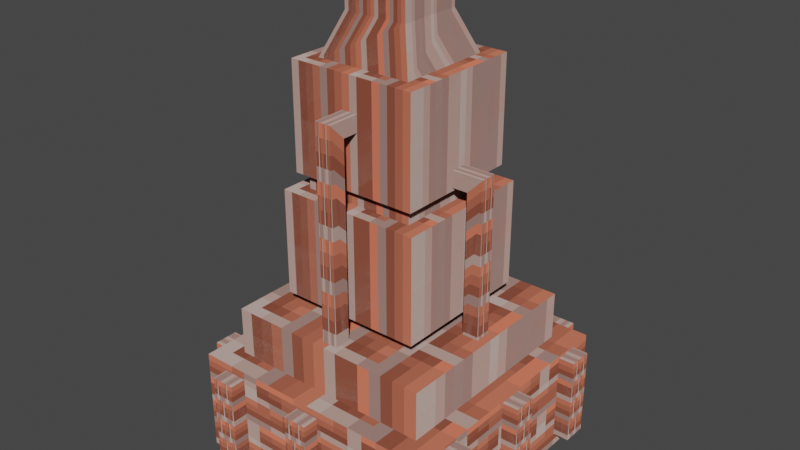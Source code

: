 # Source: TubeMachine.blend  (saved by Blender 2.93.20; exported with 4.5.12 LTS)
import bpy
from mathutils import Matrix  # noqa: F401  (used for matrix-valued properties, if any)

bpy.ops.wm.read_factory_settings(use_empty=True)
scene = bpy.context.scene
scene.name = 'Scene'

# ---- collections
col_collection = bpy.data.collections.new('Collection'); scene.collection.children.link(col_collection)

# ---- images (referenced by path relative to the original .blend; pixels are not part of the script)
import os
ASSET_DIR = os.environ.get("B2B_ASSET_DIR", "")  # directory of the original .blend (textures are referenced by path, not embedded)
HERE = os.path.dirname(os.path.abspath(__file__))  # packed textures are extracted next to this script under _unpacked/

def load_image(name, relpath, width, height, colorspace="sRGB"):
    """Load a texture the original file referenced (path relative to the .blend, or extracted next to this script)."""
    p = next((c for c in (os.path.join(HERE, relpath), os.path.join(ASSET_DIR, relpath)) if relpath and os.path.exists(c)), "")
    if p:
        img = bpy.data.images.load(p, check_existing=True)
        img.name = name
    else:  # same state as the original file: an image datablock whose file is absent (Cycles renders it pink)
        img = bpy.data.images.new(name, width, height)
        img.source = "FILE"
        img.filepath = "//" + (relpath or name)
    img.colorspace_settings.name = colorspace
    return img
img_bricks_png = load_image('bricks.png', '_unpacked/bricks.b2c08026.png', 16, 16, 'sRGB')

# ---- materials (node trees are filled in below, after node groups)
mat_mat_example_block = bpy.data.materials.new('MAT_EXAMPLE_BLOCK')
mat_mat_example_block.use_transparent_shadow = False

# ---- material node trees
mat_mat_example_block.use_nodes = True; mat_mat_example_block.node_tree.nodes.clear()
_N = mat_mat_example_block.node_tree.nodes; _L = mat_mat_example_block.node_tree.links
n0 = _N.new('ShaderNodeOutputMaterial'); n0.name = 'Material Output'; n0.location = (300, 300)
n1 = _N.new('ShaderNodeBsdfDiffuse'); n1.name = 'Diffuse BSDF'; n1.location = (10, 300)
n1.inputs[1].default_value = 1.0
n2 = _N.new('ShaderNodeTexImage'); n2.name = 'Image Texture'; n2.location = (-280, 280)
n2.image = img_bricks_png
n2.interpolation = 'Closest'
_L.new(n1.outputs[0], n0.inputs[0])
_L.new(n2.outputs[0], n1.inputs[0])
n0.is_active_output = True

# ---- world
world_world = bpy.data.worlds.new('World'); scene.world = world_world
world_world.use_nodes = True; world_world.node_tree.nodes.clear()
_N = world_world.node_tree.nodes; _L = world_world.node_tree.links
n0 = _N.new('ShaderNodeOutputWorld'); n0.name = 'World Output'; n0.location = (300, 300)
n1 = _N.new('ShaderNodeBackground'); n1.name = 'Background'; n1.location = (10, 300)
n1.inputs[0].default_value = (0.05088, 0.05088, 0.05088, 1.0)
_L.new(n1.outputs[0], n0.inputs[0])
n0.is_active_output = True
world_world.color = (0.05088, 0.05088, 0.05088)
world_world.use_sun_shadow = False
world_world.sun_shadow_jitter_overblur = 0.0

# ---- meshes
me_cube_001 = bpy.data.meshes.new('Cube.001')
me_cube_001.from_pydata([(-0.7, -1.05, 1.3), (-0.7, 1.55, 1.3), (1.9, -1.05, 1.3), (1.9, 1.55, 1.3), (-0.7, -1.05, 1.9), (-0.7, 1.55, 1.9), (1.9, 1.55, 1.9), (1.9, -1.05, 1.9), (-1.0, -1.35, 0.0), (-1.0, -1.35, 1.3), (-1.0, 1.85, 0.0), (-1.0, 1.85, 1.3), (2.2, -1.35, 0.0), (2.2, -1.35, 1.3), (2.2, 1.85, 0.0), (2.2, 1.85, 1.3), (-0.3, -0.65, 2.1), (-0.3, 1.15, 2.1), (1.5, 1.15, 2.1), (1.5, -0.65, 2.1), (-0.3, -0.65, 3.4), (-0.3, 1.15, 3.4), (1.5, 1.15, 3.4), (1.5, -0.65, 3.4), (-0.1, -0.45, 1.9), (-0.1, 0.95, 1.9), (1.3, 0.95, 1.9), (1.3, -0.45, 1.9), (-0.1, -0.45, 2.1), (-0.1, 0.95, 2.1), (1.3, 0.95, 2.1), (1.3, -0.45, 2.1), (-0.1, -0.45, 3.4), (-0.1, 0.95, 3.4), (1.3, 0.95, 3.4), (1.3, -0.45, 3.4), (-0.1, -0.45, 3.6), (-0.1, 0.95, 3.6), (1.3, 0.95, 3.6), (1.3, -0.45, 3.6), (-0.2, -0.55, 3.6), (-0.2, 1.05, 3.6), (1.4, 1.05, 3.6), (1.4, -0.55, 3.6), (-0.2, -0.55, 4.9), (-0.2, 1.05, 4.9), (1.4, 1.05, 4.9), (1.4, -0.55, 4.9), (0.0, -0.35, 4.9), (0.0, 0.85, 4.9), (1.2, 0.85, 4.9), (1.2, -0.35, 4.9), (0.2, -0.15, 5.4), (0.2, 0.65, 5.4), (1.0, 0.65, 5.4), (1.0, -0.15, 5.4), (0.2, -0.15, 5.8), (0.2, 0.65, 5.8), (1.0, 0.65, 5.8), (1.0, -0.15, 5.8), (-0.7, -1.35, 0.1), (-0.7, -1.35, 1.2), (-0.4, -1.35, 0.1), (-0.4, -1.35, 1.2), (1.6, -1.35, 0.1), (1.6, -1.35, 1.2), (1.9, -1.35, 0.1), (1.9, -1.35, 1.2), (0.45, -1.35, 0.1), (0.45, -1.35, 1.2), (0.75, -1.35, 0.1), (0.75, -1.35, 1.2), (-0.7, -1.55, 0.1), (-0.7, -1.55, 1.2), (-0.4, -1.55, 1.2), (-0.4, -1.55, 0.1), (1.6, -1.55, 0.1), (1.6, -1.55, 1.2), (1.9, -1.55, 1.2), (1.9, -1.55, 0.1), (0.45, -1.55, 0.1), (0.45, -1.55, 1.2), (0.75, -1.55, 1.2), (0.75, -1.55, 0.1), (-0.7, 2.05, 0.15), (-0.7, 2.05, 1.25), (-0.4, 2.05, 0.15), (-0.4, 2.05, 1.25), (1.6, 2.05, 0.15), (1.6, 2.05, 1.25), (1.9, 2.05, 0.15), (1.9, 2.05, 1.25), (0.45, 2.05, 0.15), (0.45, 2.05, 1.25), (0.75, 2.05, 0.15), (0.75, 2.05, 1.25), (-0.7, 1.85, 0.15), (-0.7, 1.85, 1.25), (-0.4, 1.85, 1.25), (-0.4, 1.85, 0.15), (1.6, 1.85, 0.15), (1.6, 1.85, 1.25), (1.9, 1.85, 1.25), (1.9, 1.85, 0.15), (0.45, 1.85, 0.15), (0.45, 1.85, 1.25), (0.75, 1.85, 1.25), (0.75, 1.85, 0.15), (-1.0, 1.55, 0.125), (-1.0, 1.55, 1.225), (-1.0, 1.25, 0.125), (-1.0, 1.25, 1.225), (-1.0, -0.75, 0.125), (-1.0, -0.75, 1.225), (-1.0, -1.05, 0.125), (-1.0, -1.05, 1.225), (-1.0, 0.4, 0.125), (-1.0, 0.4, 1.225), (-1.0, 0.1, 0.125), (-1.0, 0.1, 1.225), (-1.2, 1.55, 0.125), (-1.2, 1.55, 1.225), (-1.2, 1.25, 1.225), (-1.2, 1.25, 0.125), (-1.2, -0.75, 0.125), (-1.2, -0.75, 1.225), (-1.2, -1.05, 1.225), (-1.2, -1.05, 0.125), (-1.2, 0.4, 0.125), (-1.2, 0.4, 1.225), (-1.2, 0.1, 1.225), (-1.2, 0.1, 0.125), (2.4, 1.55, 0.175), (2.4, 1.55, 1.275), (2.4, 1.25, 0.175), (2.4, 1.25, 1.275), (2.4, -0.75, 0.175), (2.4, -0.75, 1.275), (2.4, -1.05, 0.175), (2.4, -1.05, 1.275), (2.4, 0.4, 0.175), (2.4, 0.4, 1.275), (2.4, 0.1, 0.175), (2.4, 0.1, 1.275), (2.2, 1.55, 0.175), (2.2, 1.55, 1.275), (2.2, 1.25, 1.275), (2.2, 1.25, 0.175), (2.2, -0.75, 0.175), (2.2, -0.75, 1.275), (2.2, -1.05, 1.275), (2.2, -1.05, 0.175), (2.2, 0.4, 0.175), (2.2, 0.4, 1.275), (2.2, 0.1, 1.275), (2.2, 0.1, 0.175)], [], [(6, 5, 4, 7), (3, 1, 5, 6), (2, 3, 6, 7), (1, 0, 4, 5), (0, 2, 7, 4), (8, 9, 11, 10), (10, 11, 15, 14), (14, 15, 13, 12), (12, 13, 9, 8), (10, 14, 12, 8), (15, 11, 9, 13), (18, 19, 16, 17), (22, 21, 20, 23), (18, 17, 21, 22), (19, 18, 22, 23), (17, 16, 20, 21), (16, 19, 23, 20), (26, 27, 24, 25), (30, 29, 28, 31), (26, 25, 29, 30), (27, 26, 30, 31), (25, 24, 28, 29), (24, 27, 31, 28), (34, 35, 32, 33), (38, 37, 36, 39), (34, 33, 37, 38), (35, 34, 38, 39), (33, 32, 36, 37), (32, 35, 39, 36), (42, 43, 40, 41), (46, 45, 44, 47), (42, 41, 45, 46), (43, 42, 46, 47), (41, 40, 44, 45), (40, 43, 47, 44), (50, 51, 48, 49), (55, 54, 58, 59), (50, 49, 53, 54), (51, 50, 54, 55), (49, 48, 52, 53), (48, 51, 55, 52), (58, 57, 56, 59), (53, 52, 56, 57), (52, 55, 59, 56), (54, 53, 57, 58), (62, 60, 61, 63), (66, 64, 65, 67), (70, 68, 69, 71), (75, 74, 73, 72), (79, 78, 77, 76), (83, 82, 81, 80), (64, 66, 79, 76), (63, 61, 73, 74), (68, 70, 83, 80), (61, 60, 72, 73), (67, 65, 77, 78), (65, 64, 76, 77), (71, 69, 81, 82), (62, 63, 74, 75), (69, 68, 80, 81), (66, 67, 78, 79), (60, 62, 75, 72), (70, 71, 82, 83), (86, 84, 85, 87), (90, 88, 89, 91), (94, 92, 93, 95), (99, 98, 97, 96), (103, 102, 101, 100), (107, 106, 105, 104), (88, 90, 103, 100), (87, 85, 97, 98), (92, 94, 107, 104), (85, 84, 96, 97), (91, 89, 101, 102), (89, 88, 100, 101), (95, 93, 105, 106), (86, 87, 98, 99), (93, 92, 104, 105), (90, 91, 102, 103), (84, 86, 99, 96), (94, 95, 106, 107), (110, 108, 109, 111), (114, 112, 113, 115), (118, 116, 117, 119), (123, 122, 121, 120), (127, 126, 125, 124), (131, 130, 129, 128), (112, 114, 127, 124), (111, 109, 121, 122), (116, 118, 131, 128), (109, 108, 120, 121), (115, 113, 125, 126), (113, 112, 124, 125), (119, 117, 129, 130), (110, 111, 122, 123), (117, 116, 128, 129), (114, 115, 126, 127), (108, 110, 123, 120), (118, 119, 130, 131), (134, 132, 133, 135), (138, 136, 137, 139), (142, 140, 141, 143), (147, 146, 145, 144), (151, 150, 149, 148), (155, 154, 153, 152), (136, 138, 151, 148), (135, 133, 145, 146), (140, 142, 155, 152), (133, 132, 144, 145), (139, 137, 149, 150), (137, 136, 148, 149), (143, 141, 153, 154), (134, 135, 146, 147), (141, 140, 152, 153), (138, 139, 150, 151), (132, 134, 147, 144), (142, 143, 154, 155)])
_uv = me_cube_001.uv_layers.new(name='UVMap')
_uv.uv.foreach_set('vector', [0.0, 1.0, 0.0, 0.0, 1.0, 0.0, 1.0, 1.0, 0.0, 1.0, 0.0, 0.0, 0.0, 0.0, 0.0, 1.0, 1.0, 1.0, 0.0, 1.0, 0.0, 1.0, 1.0, 1.0, 0.0, 0.0, 1.0, 0.0, 1.0, 0.0, 0.0, 0.0, 1.0, 0.0, 1.0, 1.0, 1.0, 1.0, 1.0, 0.0, 1.0, 0.0, 1.0, 1.0, 0.0, 1.0, 0.0, 0.0, 1.0, 1.192e-07, 1.0, 1.0, 0.0, 1.0, 8.941e-08, 0.0, 1.0, 0.0, 1.0, 1.0, 0.0, 1.0, 0.0, 0.0, 1.0, 0.0, 1.0, 1.0, 0.0, 1.0, 0.0, 0.0, 0.0, 1.0, 0.0, 0.0, 1.0, 0.0, 1.0, 1.0, 0.0, 1.0, 0.0, 0.0, 1.0, 0.0, 1.0, 1.0, 0.0, 1.0, 1.0, 1.0, 1.0, 0.0, 0.0, 0.0, 0.0, 1.0, 0.0, 0.0, 1.0, 0.0, 1.0, 1.0, 0.0, 1.0, 0.0, 0.0, 0.0, 0.0, 0.0, 1.0, 1.0, 1.0, 0.0, 1.0, 0.0, 1.0, 1.0, 1.0, 0.0, 0.0, 1.0, 0.0, 1.0, 0.0, 0.0, 0.0, 1.0, 0.0, 1.0, 1.0, 1.0, 1.0, 1.0, 0.0, 0.0, 1.0, 1.0, 1.0, 1.0, 0.0, 0.0, 0.0, 0.0, 1.0, 0.0, 0.0, 1.0, 0.0, 1.0, 1.0, 0.0, 1.0, 0.0, 0.0, 0.0, 0.0, 0.0, 1.0, 1.0, 1.0, 0.0, 1.0, 0.0, 1.0, 1.0, 1.0, 0.0, 0.0, 1.0, 0.0, 1.0, 0.0, 0.0, 0.0, 1.0, 0.0, 1.0, 1.0, 1.0, 1.0, 1.0, 0.0, 0.0, 1.0, 1.0, 1.0, 1.0, 0.0, 0.0, 0.0, 0.0, 1.0, 0.0, 0.0, 1.0, 0.0, 1.0, 1.0, 0.0, 1.0, 0.0, 0.0, 0.0, 0.0, 0.0, 1.0, 1.0, 1.0, 0.0, 1.0, 0.0, 1.0, 1.0, 1.0, 0.0, 0.0, 1.0, 0.0, 1.0, 0.0, 0.0, 0.0, 1.0, 0.0, 1.0, 1.0, 1.0, 1.0, 1.0, 0.0, 0.0, 1.0, 1.0, 1.0, 1.0, 0.0, 0.0, 0.0, 0.0, 1.0, 0.0, 0.0, 1.0, 0.0, 1.0, 1.0, 0.0, 1.0, 0.0, 0.0, 0.0, 0.0, 0.0, 1.0, 1.0, 1.0, 0.0, 1.0, 0.0, 1.0, 1.0, 1.0, 0.0, 0.0, 1.0, 0.0, 1.0, 0.0, 0.0, 0.0, 1.0, 0.0, 1.0, 1.0, 1.0, 1.0, 1.0, 0.0, 0.0, 1.0, 1.0, 1.0, 1.0, 0.0, 0.0, 0.0, 1.0, 1.0, 0.0, 1.0, 0.0, 1.0, 1.0, 1.0, 0.0, 1.0, 0.0, 0.0, 0.0, 0.0, 0.0, 1.0, 1.0, 1.0, 0.0, 1.0, 0.0, 1.0, 1.0, 1.0, 0.0, 0.0, 1.0, 0.0, 1.0, 0.0, 0.0, 0.0, 1.0, 0.0, 1.0, 1.0, 1.0, 1.0, 1.0, 0.0, 0.0, 1.0, 0.0, 0.0, 1.0, 0.0, 1.0, 1.0, 0.0, 0.0, 1.0, 0.0, 1.0, 0.0, 0.0, 0.0, 1.0, 0.0, 1.0, 1.0, 1.0, 1.0, 1.0, 0.0, 0.0, 1.0, 0.0, 0.0, 0.0, 0.0, 0.0, 1.0, 1.0, 0.0, 0.0, 0.0, 0.0, 1.0, 1.0, 1.0, 1.0, 0.0, 0.0, 0.0, 0.0, 1.0, 1.0, 1.0, 1.0, 0.0, 0.0, 0.0, 0.0, 1.0, 1.0, 1.0, 1.0, 0.0, 1.0, 1.0, 0.0, 1.0, 0.0, 0.0, 1.0, 0.0, 1.0, 1.0, 0.0, 1.0, 0.0, 0.0, 1.0, 0.0, 1.0, 1.0, 0.0, 1.0, 0.0, 0.0, 0.0, 0.0, 1.0, 0.0, 1.0, 0.0, 0.0, 0.0, 1.0, 1.0, 0.0, 1.0, 0.0, 1.0, 1.0, 1.0, 0.0, 0.0, 1.0, 0.0, 1.0, 0.0, 0.0, 0.0, 0.0, 1.0, 0.0, 0.0, 0.0, 0.0, 0.0, 1.0, 1.0, 1.0, 0.0, 1.0, 0.0, 1.0, 1.0, 1.0, 0.0, 1.0, 0.0, 0.0, 0.0, 0.0, 0.0, 1.0, 1.0, 1.0, 0.0, 1.0, 0.0, 1.0, 1.0, 1.0, 1.0, 0.0, 1.0, 1.0, 1.0, 1.0, 1.0, 0.0, 0.0, 1.0, 0.0, 0.0, 0.0, 0.0, 0.0, 1.0, 1.0, 0.0, 1.0, 1.0, 1.0, 1.0, 1.0, 0.0, 0.0, 0.0, 1.0, 0.0, 1.0, 0.0, 0.0, 0.0, 1.0, 0.0, 1.0, 1.0, 1.0, 1.0, 1.0, 0.0, 1.0, 0.0, 0.0, 0.0, 0.0, 1.0, 1.0, 1.0, 1.0, 0.0, 0.0, 0.0, 0.0, 1.0, 1.0, 1.0, 1.0, 0.0, 0.0, 0.0, 0.0, 1.0, 1.0, 1.0, 1.0, 0.0, 1.0, 1.0, 0.0, 1.0, 0.0, 0.0, 1.0, 0.0, 1.0, 1.0, 0.0, 1.0, 0.0, 0.0, 1.0, 0.0, 1.0, 1.0, 0.0, 1.0, 0.0, 0.0, 0.0, 0.0, 1.0, 0.0, 1.0, 0.0, 0.0, 0.0, 1.0, 1.0, 0.0, 1.0, 0.0, 1.0, 1.0, 1.0, 0.0, 0.0, 1.0, 0.0, 1.0, 0.0, 0.0, 0.0, 0.0, 1.0, 0.0, 0.0, 0.0, 0.0, 0.0, 1.0, 1.0, 1.0, 0.0, 1.0, 0.0, 1.0, 1.0, 1.0, 0.0, 1.0, 0.0, 0.0, 0.0, 0.0, 0.0, 1.0, 1.0, 1.0, 0.0, 1.0, 0.0, 1.0, 1.0, 1.0, 1.0, 0.0, 1.0, 1.0, 1.0, 1.0, 1.0, 0.0, 0.0, 1.0, 0.0, 0.0, 0.0, 0.0, 0.0, 1.0, 1.0, 0.0, 1.0, 1.0, 1.0, 1.0, 1.0, 0.0, 0.0, 0.0, 1.0, 0.0, 1.0, 0.0, 0.0, 0.0, 1.0, 0.0, 1.0, 1.0, 1.0, 1.0, 1.0, 0.0, 1.0, 0.0, 0.0, 0.0, 0.0, 1.0, 1.0, 1.0, 1.0, 0.0, 0.0, 0.0, 0.0, 1.0, 1.0, 1.0, 1.0, 0.0, 0.0, 0.0, 0.0, 1.0, 1.0, 1.0, 1.0, 0.0, 1.0, 1.0, 0.0, 1.0, 0.0, 0.0, 1.0, 0.0, 1.0, 1.0, 0.0, 1.0, 0.0, 0.0, 1.0, 0.0, 1.0, 1.0, 0.0, 1.0, 0.0, 0.0, 0.0, 0.0, 1.0, 0.0, 1.0, 0.0, 0.0, 0.0, 1.0, 1.0, 0.0, 1.0, 0.0, 1.0, 1.0, 1.0, 0.0, 0.0, 1.0, 0.0, 1.0, 0.0, 0.0, 0.0, 0.0, 1.0, 0.0, 0.0, 0.0, 0.0, 0.0, 1.0, 1.0, 1.0, 0.0, 1.0, 0.0, 1.0, 1.0, 1.0, 0.0, 1.0, 0.0, 0.0, 0.0, 0.0, 0.0, 1.0, 1.0, 1.0, 0.0, 1.0, 0.0, 1.0, 1.0, 1.0, 1.0, 0.0, 1.0, 1.0, 1.0, 1.0, 1.0, 0.0, 0.0, 1.0, 0.0, 0.0, 0.0, 0.0, 0.0, 1.0, 1.0, 0.0, 1.0, 1.0, 1.0, 1.0, 1.0, 0.0, 0.0, 0.0, 1.0, 0.0, 1.0, 0.0, 0.0, 0.0, 1.0, 0.0, 1.0, 1.0, 1.0, 1.0, 1.0, 0.0, 1.0, 0.0, 0.0, 0.0, 0.0, 1.0, 1.0, 1.0, 1.0, 0.0, 0.0, 0.0, 0.0, 1.0, 1.0, 1.0, 1.0, 0.0, 0.0, 0.0, 0.0, 1.0, 1.0, 1.0, 1.0, 0.0, 1.0, 1.0, 0.0, 1.0, 0.0, 0.0, 1.0, 0.0, 1.0, 1.0, 0.0, 1.0, 0.0, 0.0, 1.0, 0.0, 1.0, 1.0, 0.0, 1.0, 0.0, 0.0, 0.0, 0.0, 1.0, 0.0, 1.0, 0.0, 0.0, 0.0, 1.0, 1.0, 0.0, 1.0, 0.0, 1.0, 1.0, 1.0, 0.0, 0.0, 1.0, 0.0, 1.0, 0.0, 0.0, 0.0, 0.0, 1.0, 0.0, 0.0, 0.0, 0.0, 0.0, 1.0, 1.0, 1.0, 0.0, 1.0, 0.0, 1.0, 1.0, 1.0, 0.0, 1.0, 0.0, 0.0, 0.0, 0.0, 0.0, 1.0, 1.0, 1.0, 0.0, 1.0, 0.0, 1.0, 1.0, 1.0, 1.0, 0.0, 1.0, 1.0, 1.0, 1.0, 1.0, 0.0, 0.0, 1.0, 0.0, 0.0, 0.0, 0.0, 0.0, 1.0, 1.0, 0.0, 1.0, 1.0, 1.0, 1.0, 1.0, 0.0, 0.0, 0.0, 1.0, 0.0, 1.0, 0.0, 0.0, 0.0, 1.0, 0.0, 1.0, 1.0, 1.0, 1.0, 1.0, 0.0])
me_cube_001.materials.append(mat_mat_example_block)
me_cube_001.use_remesh_preserve_volume = False
me_cube_001.use_remesh_preserve_attributes = False
me_cube_001.use_mirror_vertex_groups = False
me_cube_001.update()
me_cube_007 = bpy.data.meshes.new('Cube.007')
me_cube_007.from_pydata([(0.5, -0.75, 1.9), (0.5, -0.75, 4.3), (0.7, -0.75, 1.9), (0.7, -0.75, 4.3), (0.5, -0.95, 1.9), (0.5, 1.233, 1.893), (0.5, 1.233, 4.293), (0.7, -0.95, 1.9), (0.7, 1.233, 1.893), (0.7, 1.233, 4.293), (0.5, -0.95, 4.5), (0.7, -0.95, 4.5), (0.5, -0.45, 4.3), (0.7, -0.45, 4.3), (0.5, -0.45, 4.5), (0.7, -0.45, 4.5), (0.5, 1.433, 1.893), (0.7, 1.433, 1.893), (0.5, 1.433, 4.493), (0.7, 1.433, 4.493), (0.5, 0.9333, 4.293), (0.7, 0.9333, 4.293), (0.5, 0.9333, 4.493), (0.7, 0.9333, 4.493), (-0.3917, 0.35, 1.814), (-0.3917, 0.35, 3.648), (-0.3917, 0.15, 1.814), (-0.3917, 0.15, 3.648), (-0.5917, 0.35, 1.814), (1.592, 0.35, 1.808), (1.592, 0.35, 3.641), (-0.5917, 0.15, 1.814), (1.592, 0.15, 1.808), (1.592, 0.15, 3.641), (-0.5917, 0.35, 3.848), (-0.5917, 0.15, 3.848), (-0.09167, 0.35, 3.648), (-0.09167, 0.15, 3.648), (-0.09167, 0.35, 3.848), (-0.09167, 0.15, 3.848), (1.792, 0.35, 1.808), (1.792, 0.15, 1.808), (1.792, 0.35, 3.841), (1.792, 0.15, 3.841), (1.292, 0.35, 3.641), (1.292, 0.15, 3.641), (1.292, 0.35, 3.841), (1.292, 0.15, 3.841)], [], [(2, 0, 1, 3), (3, 13, 15, 11, 7, 2), (0, 2, 7, 4), (11, 15, 14, 10), (8, 5, 6, 9), (10, 14, 12, 1, 0, 4), (7, 11, 10, 4), (9, 21, 23, 19, 17, 8), (19, 23, 22, 18), (18, 22, 20, 6, 5, 16), (13, 12, 14, 15), (17, 19, 18, 16), (21, 20, 22, 23), (3, 1, 12, 13), (5, 8, 17, 16), (9, 6, 20, 21), (26, 24, 25, 27), (27, 37, 39, 35, 31, 26), (24, 26, 31, 28), (35, 39, 38, 34), (32, 29, 30, 33), (34, 38, 36, 25, 24, 28), (31, 35, 34, 28), (33, 45, 47, 43, 41, 32), (43, 47, 46, 42), (42, 46, 44, 30, 29, 40), (37, 36, 38, 39), (41, 43, 42, 40), (45, 44, 46, 47), (27, 25, 36, 37), (29, 32, 41, 40), (33, 30, 44, 45)])
_uv = me_cube_007.uv_layers.new(name='UVMap')
_uv.uv.foreach_set('vector', [1.0, 0.0, 0.0, 0.0, 0.0, 1.0, 1.0, 1.0, 1.0, 1.0, 1.0, 1.0, 1.0, 1.0, 1.0, 1.0, 1.0, 0.0, 1.0, 0.0, 0.0, 0.0, 1.0, 0.0, 1.0, 0.0, 0.0, 0.0, 1.0, 1.0, 1.0, 1.0, 0.0, 1.0, 0.0, 1.0, 1.0, 0.0, 0.0, 0.0, 0.0, 1.0, 1.0, 1.0, 0.0, 1.0, 0.0, 1.0, 0.0, 1.0, 0.0, 1.0, 0.0, 0.0, 0.0, 0.0, 1.0, 0.0, 1.0, 1.0, 0.0, 1.0, 0.0, 0.0, 1.0, 1.0, 1.0, 1.0, 1.0, 1.0, 1.0, 1.0, 1.0, 0.0, 1.0, 0.0, 1.0, 1.0, 1.0, 1.0, 0.0, 1.0, 0.0, 1.0, 0.0, 1.0, 0.0, 1.0, 0.0, 1.0, 0.0, 1.0, 0.0, 0.0, 0.0, 0.0, 1.0, 1.0, 0.0, 1.0, 0.0, 1.0, 1.0, 1.0, 1.0, 0.0, 1.0, 1.0, 0.0, 1.0, 0.0, 0.0, 1.0, 1.0, 0.0, 1.0, 0.0, 1.0, 1.0, 1.0, 1.0, 1.0, 0.0, 1.0, 0.0, 1.0, 1.0, 1.0, 0.0, 0.0, 1.0, 0.0, 1.0, 0.0, 0.0, 0.0, 1.0, 1.0, 0.0, 1.0, 0.0, 1.0, 1.0, 1.0, 1.0, 0.0, 0.0, 0.0, 0.0, 1.0, 1.0, 1.0, 1.0, 1.0, 1.0, 1.0, 1.0, 1.0, 1.0, 1.0, 1.0, 0.0, 1.0, 0.0, 0.0, 0.0, 1.0, 0.0, 1.0, 0.0, 0.0, 0.0, 1.0, 1.0, 1.0, 1.0, 0.0, 1.0, 0.0, 1.0, 1.0, 0.0, 0.0, 0.0, 0.0, 1.0, 1.0, 1.0, 0.0, 1.0, 0.0, 1.0, 0.0, 1.0, 0.0, 1.0, 0.0, 0.0, 0.0, 0.0, 1.0, 0.0, 1.0, 1.0, 0.0, 1.0, 0.0, 0.0, 1.0, 1.0, 1.0, 1.0, 1.0, 1.0, 1.0, 1.0, 1.0, 0.0, 1.0, 0.0, 1.0, 1.0, 1.0, 1.0, 0.0, 1.0, 0.0, 1.0, 0.0, 1.0, 0.0, 1.0, 0.0, 1.0, 0.0, 1.0, 0.0, 0.0, 0.0, 0.0, 1.0, 1.0, 0.0, 1.0, 0.0, 1.0, 1.0, 1.0, 1.0, 0.0, 1.0, 1.0, 0.0, 1.0, 0.0, 0.0, 1.0, 1.0, 0.0, 1.0, 0.0, 1.0, 1.0, 1.0, 1.0, 1.0, 0.0, 1.0, 0.0, 1.0, 1.0, 1.0, 0.0, 0.0, 1.0, 0.0, 1.0, 0.0, 0.0, 0.0, 1.0, 1.0, 0.0, 1.0, 0.0, 1.0, 1.0, 1.0])
me_cube_007.materials.append(mat_mat_example_block)
me_cube_007.use_remesh_preserve_volume = False
me_cube_007.use_remesh_preserve_attributes = False
me_cube_007.use_mirror_vertex_groups = False
me_cube_007.update()

# ---- objects
ob_cube_001 = bpy.data.objects.new('Cube.001', me_cube_001)
ob_cube_002 = bpy.data.objects.new('Cube.002', me_cube_007)

# ---- transforms, parenting, visibility, modifiers, constraints
ob_cube_001.location = (-0.6, -0.25, 0.0)
ob_cube_001.lineart.crease_threshold = 0.0
ob_cube_002.location = (-0.6, -0.25, 0.0)
ob_cube_002.lineart.crease_threshold = 0.0

# ---- collection membership
col_collection.objects.link(ob_cube_001)
col_collection.objects.link(ob_cube_002)

# ---- scene / render settings (as saved in the file)
scene.frame_start = 1; scene.frame_end = 250; scene.frame_set(1)
scene.render.engine = 'BLENDER_EEVEE_NEXT'
scene.cycles.use_denoising = False
scene.cycles.samples = 128
scene.cycles.sampling_pattern = 'TABULATED_SOBOL'
scene.cycles.use_adaptive_sampling = False
scene.cycles.use_light_tree = False
scene.eevee.use_gtao = True
scene.eevee.gtao_quality = 0.4
scene.eevee.gtao_distance = 2.5
scene.eevee.fast_gi_quality = 0.4
scene.view_settings.view_transform = 'Filmic'
bpy.context.view_layer.update()

# ---- added for rendering (the .blend has no active camera and no usable light): camera, sun
cam_auto = bpy.data.cameras.new('AutoCamera')
cam_auto.lens = 50.0
cam_auto.sensor_width = 36.0
cam_auto.clip_end = 1000.0
ob_auto_camera = bpy.data.objects.new('AutoCamera', cam_auto)
scene.collection.objects.link(ob_auto_camera)
ob_auto_camera.location = (7.14043, -8.56852, 8.61235)
ob_auto_camera.rotation_euler = (1.09748, -7.21219e-08, 0.694738)
scene.camera = ob_auto_camera
light_auto_sun = bpy.data.lights.new('AutoSun', 'SUN')
light_auto_sun.energy = 3.0
light_auto_sun.angle = 0.0523599
ob_auto_sun = bpy.data.objects.new('AutoSun', light_auto_sun)
scene.collection.objects.link(ob_auto_sun)
ob_auto_sun.rotation_euler = (0.872665, 0.174533, 0.523599)
bpy.context.view_layer.update()
